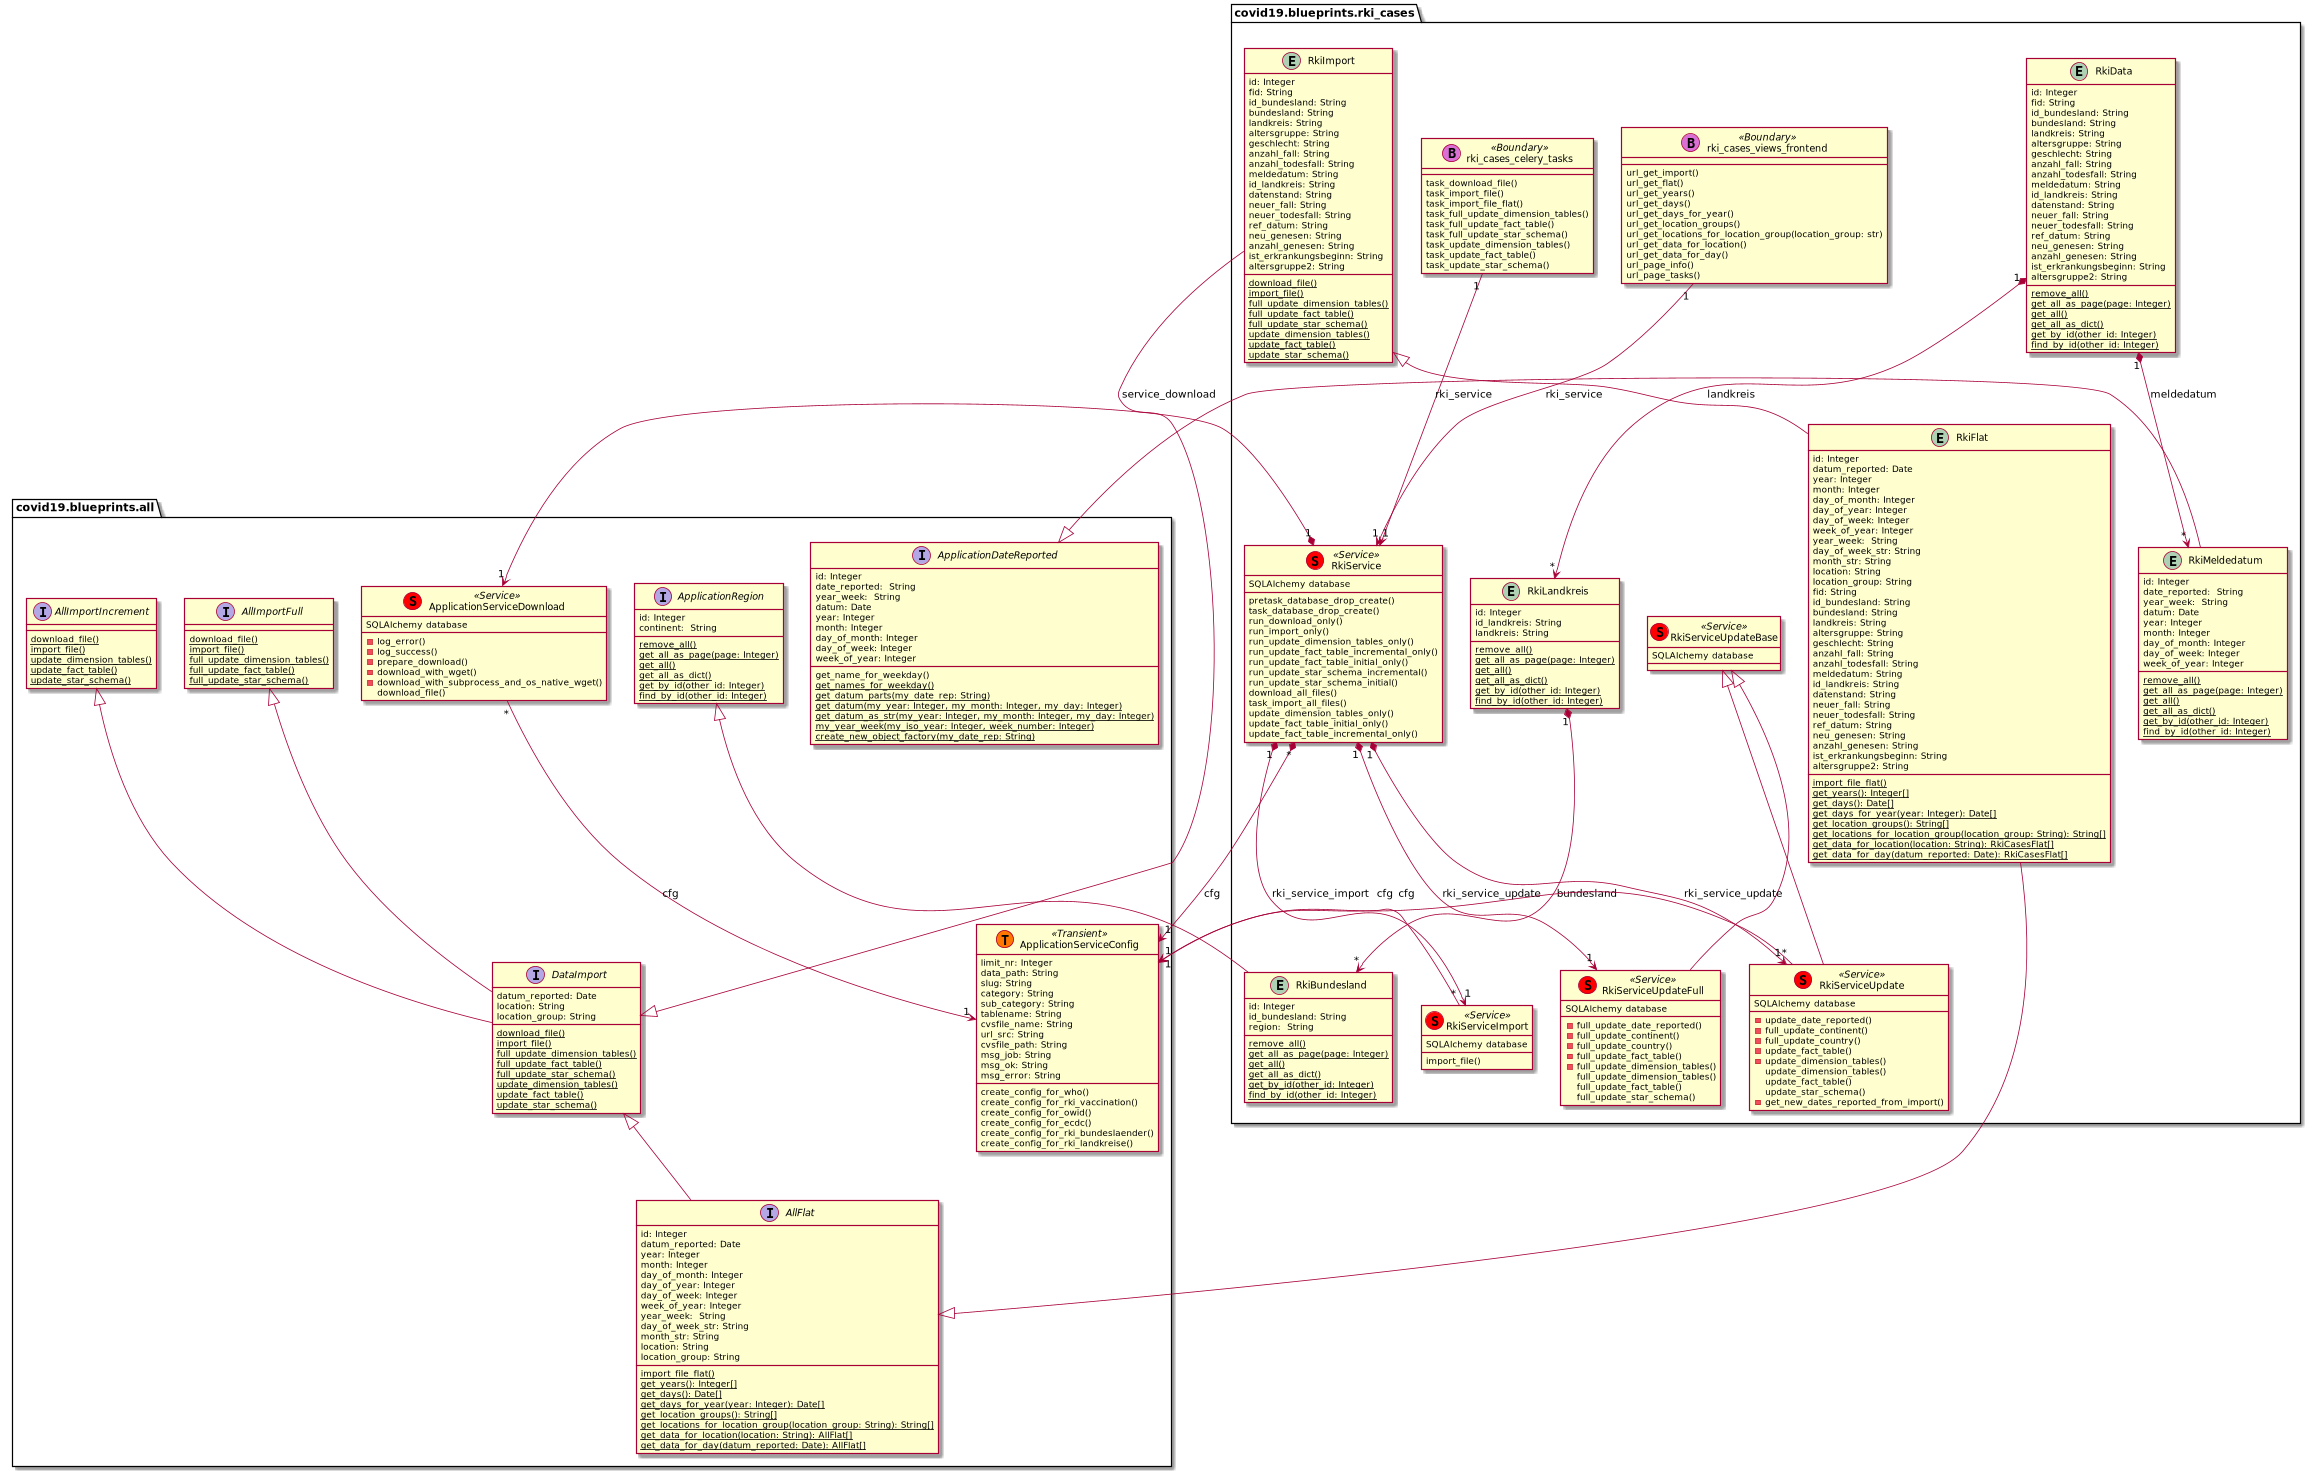

The diagram above was rendered by PlantUML. Its source (embedded in the PNG):
@startuml
package covid19.blueprints.all {

	interface ApplicationDateReported {
	    id: Integer
		date_reported:  String
	    year_week:  String
	    datum: Date
	    year: Integer
	    month: Integer
	    day_of_month: Integer
	    day_of_week: Integer
	    week_of_year: Integer
		get_name_for_weekday()
		{classifier} get_names_for_weekday()
		{classifier} get_datum_parts(my_date_rep: String)
		{classifier} get_datum(my_year: Integer, my_month: Integer, my_day: Integer)
		{classifier} get_datum_as_str(my_year: Integer, my_month: Integer, my_day: Integer)
		{classifier} my_year_week(my_iso_year: Integer, week_number: Integer)
		{classifier} create_new_object_factory(my_date_rep: String)
	}
	interface ApplicationRegion {
	    id: Integer
	    continent:  String
	    {classifier} remove_all()
	    {classifier} get_all_as_page(page: Integer)
	    {classifier} get_all()
	    {classifier} get_all_as_dict()
	    {classifier} get_by_id(other_id: Integer)
	    {classifier} find_by_id(other_id: Integer)
	}
	class ApplicationServiceDownload << (S,red) Service >> {
		-log_error()
		-log_success()
		-prepare_download()
		-download_with_wget()
		-download_with_subprocess_and_os_native_wget()
		download_file()
	}
	class ApplicationServiceConfig << (T,#FF7700) Transient >> {
		limit_nr: Integer
	    data_path: String
	    slug: String
	    category: String
	    sub_category: String
	    tablename: String
	    cvsfile_name: String
	    url_src: String
	    cvsfile_path: String
	    msg_job: String
	    msg_ok: String
	    msg_error: String
		create_config_for_who()
		create_config_for_rki_vaccination()
		create_config_for_owid()
		create_config_for_ecdc()
		create_config_for_rki_bundeslaender()
		create_config_for_rki_landkreise()
	}

	interface AllImportFull {
		{classifier} download_file()
		{classifier} import_file()
		{classifier} full_update_dimension_tables()
		{classifier} full_update_fact_table()
		{classifier} full_update_star_schema()
	}

	interface AllImportIncrement {
		{classifier} download_file()
		{classifier} import_file()
		{classifier} update_dimension_tables()
		{classifier} update_fact_table()
		{classifier} update_star_schema()
	}

	interface DataImport {
	    datum_reported: Date
		location: String
		location_group: String
		{classifier} download_file()
		{classifier} import_file()
		{classifier} full_update_dimension_tables()
		{classifier} full_update_fact_table()
		{classifier} full_update_star_schema()
		{classifier} update_dimension_tables()
		{classifier} update_fact_table()
		{classifier} update_star_schema()
	}

	interface AllFlat {
	    id: Integer
	    datum_reported: Date
	    year: Integer
	    month: Integer
	    day_of_month: Integer
		day_of_year: Integer
	    day_of_week: Integer
	    week_of_year: Integer
	    year_week:  String
	    day_of_week_str: String
		month_str: String
		location: String
		location_group: String
		{classifier} import_file_flat()
		{classifier} get_years(): Integer[]
		{classifier} get_days(): Date[]
		{classifier} get_days_for_year(year: Integer): Date[]
		{classifier} get_location_groups(): String[]
		{classifier} get_locations_for_location_group(location_group: String): String[]
		{classifier} get_data_for_location(location: String): AllFlat[]
		{classifier} get_data_for_day(datum_reported: Date): AllFlat[]
	}
}
package covid19.blueprints.rki_cases {

	entity RkiImport {
		id: Integer
	    fid: String
	    id_bundesland: String
	    bundesland: String
	    landkreis: String
	    altersgruppe: String
	    geschlecht: String
	    anzahl_fall: String
	    anzahl_todesfall: String
	    meldedatum: String
	    id_landkreis: String
	    datenstand: String
	    neuer_fall: String
	    neuer_todesfall: String
	    ref_datum: String
	    neu_genesen: String
	    anzahl_genesen: String
	    ist_erkrankungsbeginn: String
	    altersgruppe2: String
		{classifier} download_file()
		{classifier} import_file()
		{classifier} full_update_dimension_tables()
		{classifier} full_update_fact_table()
		{classifier} full_update_star_schema()
		{classifier} update_dimension_tables()
		{classifier} update_fact_table()
		{classifier} update_star_schema()
	}

	entity RkiFlat {
	    id: Integer
	    datum_reported: Date
	    year: Integer
	    month: Integer
	    day_of_month: Integer
		day_of_year: Integer
	    day_of_week: Integer
	    week_of_year: Integer
	    year_week:  String
	    day_of_week_str: String
		month_str: String
		location: String
		location_group: String
	    fid: String
	    id_bundesland: String
	    bundesland: String
	    landkreis: String
	    altersgruppe: String
	    geschlecht: String
	    anzahl_fall: String
	    anzahl_todesfall: String
	    meldedatum: String
	    id_landkreis: String
	    datenstand: String
	    neuer_fall: String
	    neuer_todesfall: String
	    ref_datum: String
	    neu_genesen: String
	    anzahl_genesen: String
	    ist_erkrankungsbeginn: String
	    altersgruppe2: String
		{classifier} import_file_flat()
		{classifier} get_years(): Integer[]
		{classifier} get_days(): Date[]
		{classifier} get_days_for_year(year: Integer): Date[]
		{classifier} get_location_groups(): String[]
		{classifier} get_locations_for_location_group(location_group: String): String[]
		{classifier} get_data_for_location(location: String): RkiCasesFlat[]
		{classifier} get_data_for_day(datum_reported: Date): RkiCasesFlat[]
	}

	entity RkiMeldedatum {
	    id: Integer
		date_reported:  String
	    year_week:  String
	    datum: Date
	    year: Integer
	    month: Integer
	    day_of_month: Integer
	    day_of_week: Integer
	    week_of_year: Integer
	    {classifier} remove_all()
	    {classifier} get_all_as_page(page: Integer)
	    {classifier} get_all()
	    {classifier} get_all_as_dict()
	    {classifier} get_by_id(other_id: Integer)
	    {classifier} find_by_id(other_id: Integer)
	}
	entity RkiBundesland {
	    id: Integer
		id_bundesland: String
	    region:  String
	    {classifier} remove_all()
	    {classifier} get_all_as_page(page: Integer)
	    {classifier} get_all()
	    {classifier} get_all_as_dict()
	    {classifier} get_by_id(other_id: Integer)
	    {classifier} find_by_id(other_id: Integer)
	}

	entity RkiLandkreis {
	    id: Integer
		id_landkreis: String
		landkreis: String
	    {classifier} remove_all()
	    {classifier} get_all_as_page(page: Integer)
	    {classifier} get_all()
	    {classifier} get_all_as_dict()
	    {classifier} get_by_id(other_id: Integer)
	    {classifier} find_by_id(other_id: Integer)
	}
	entity RkiData {
	    id: Integer
	    fid: String
	    id_bundesland: String
	    bundesland: String
	    landkreis: String
	    altersgruppe: String
	    geschlecht: String
	    anzahl_fall: String
	    anzahl_todesfall: String
	    meldedatum: String
	    id_landkreis: String
	    datenstand: String
	    neuer_fall: String
	    neuer_todesfall: String
	    ref_datum: String
	    neu_genesen: String
	    anzahl_genesen: String
	    ist_erkrankungsbeginn: String
	    altersgruppe2: String
	    {classifier} remove_all()
	    {classifier} get_all_as_page(page: Integer)
	    {classifier} get_all()
	    {classifier} get_all_as_dict()
	    {classifier} get_by_id(other_id: Integer)
	    {classifier} find_by_id(other_id: Integer)
	}
	class RkiServiceImport << (S,red) Service >> {
		import_file()
	}
	class RkiServiceUpdateBase << (S,red) Service >> {
	}
	class RkiServiceUpdateFull << (S,red) Service >> {
		-full_update_date_reported()
		-full_update_continent()
		-full_update_country()
		-full_update_fact_table()
		-full_update_dimension_tables()
		full_update_dimension_tables()
		full_update_fact_table()
		full_update_star_schema()
	}
	class RkiServiceUpdate << (S,red) Service >> {
		-update_date_reported()
		-full_update_continent()
		-full_update_country()
		-update_fact_table()
	    -update_dimension_tables()
		update_dimension_tables()
		update_fact_table()
		update_star_schema()
		-get_new_dates_reported_from_import()
	}
	class RkiService << (S,red) Service >> {
	    pretask_database_drop_create()
	    task_database_drop_create()
	    run_download_only()
	    run_import_only()
	    run_update_dimension_tables_only()
	    run_update_fact_table_incremental_only()
	    run_update_fact_table_initial_only()
	    run_update_star_schema_incremental()
	    run_update_star_schema_initial()
	    download_all_files()
	    task_import_all_files()
	    update_dimension_tables_only()
	    update_fact_table_initial_only()
	    update_fact_table_incremental_only()
	}
	class rki_cases_views_frontend << (B,orchid) Boundary >> {
	    url_get_import()
		url_get_flat()
		url_get_years()
		url_get_days()
		url_get_days_for_year()
		url_get_location_groups()
		url_get_locations_for_location_group(location_group: str)
		url_get_data_for_location()
		url_get_data_for_day()
	    url_page_info()
	    url_page_tasks()
	}
	class rki_cases_celery_tasks << (B,orchid) Boundary >> {
		task_download_file()
		task_import_file()
		task_import_file_flat()
		task_full_update_dimension_tables()
		task_full_update_fact_table()
		task_full_update_star_schema()
		task_update_dimension_tables()
		task_update_fact_table()
		task_update_star_schema()
	}
}
RkiServiceImport : SQLAlchemy database
RkiServiceUpdateBase : SQLAlchemy database
RkiServiceUpdateFull : SQLAlchemy database
RkiServiceUpdate : SQLAlchemy database
RkiService : SQLAlchemy database
ApplicationServiceDownload : SQLAlchemy database
RkiServiceUpdateBase <|-- RkiServiceUpdateFull
RkiServiceUpdateBase <|-- RkiServiceUpdate
ApplicationDateReported <|-- RkiMeldedatum
ApplicationRegion <|-- RkiBundesland
RkiLandkreis "1" *--> "*" RkiBundesland : bundesland
RkiData "1" *--> "*" RkiLandkreis : landkreis
RkiData "1" *--> "*" RkiMeldedatum : meldedatum
RkiService "*" *--> "1"  ApplicationServiceConfig : cfg
RkiServiceImport "*" --> "1"  ApplicationServiceConfig : cfg
RkiServiceUpdate "*" --> "1"  ApplicationServiceConfig : cfg
ApplicationServiceDownload "*" --> "1"  ApplicationServiceConfig : cfg
RkiService "1" *--> "1" RkiServiceImport : rki_service_import
RkiService "1" *--> "1" RkiServiceUpdate : rki_service_update
RkiService "1" *--> "1" RkiServiceUpdateFull : rki_service_update
RkiService "1" *--> "1" ApplicationServiceDownload : service_download
rki_cases_views_frontend "1" --> "1" RkiService : rki_service
rki_cases_celery_tasks "1" --> "1" RkiService : rki_service
AllImportFull <|-- DataImport
AllImportIncrement <|-- DataImport
DataImport <|-- AllFlat
DataImport <|-- RkiImport
AllFlat <|-- RkiFlat
RkiImport <|-- RkiFlat
@enduml